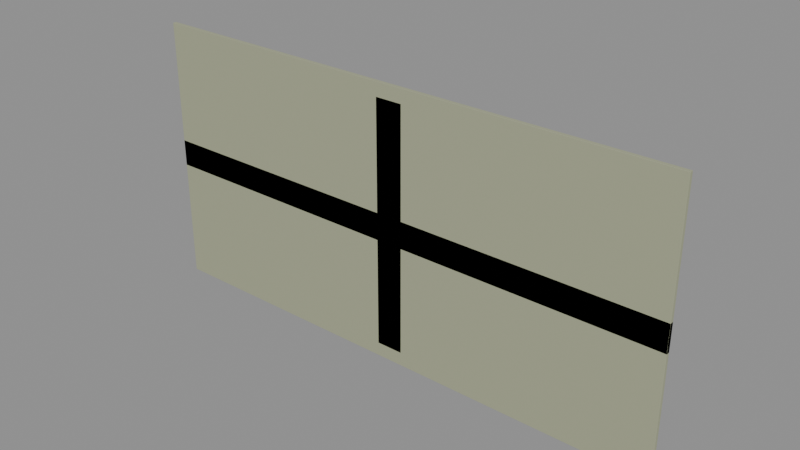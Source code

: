 # Source: blood_gulch.blend  (saved by Blender 5.1.30; exported with 4.5.12 LTS)
import bpy
from mathutils import Matrix  # noqa: F401  (used for matrix-valued properties, if any)

bpy.ops.wm.read_factory_settings(use_empty=True)
scene = bpy.context.scene
scene.name = 'Scene'

# ---- collections
col_redbase = bpy.data.collections.new('RedBase'); scene.collection.children.link(col_redbase)
col_bluebase = bpy.data.collections.new('BlueBase'); scene.collection.children.link(col_bluebase)
col_neutral = bpy.data.collections.new('Neutral'); scene.collection.children.link(col_neutral)
col_cliffs = bpy.data.collections.new('Cliffs'); scene.collection.children.link(col_cliffs)
col_rocks = bpy.data.collections.new('Rocks'); scene.collection.children.link(col_rocks)

# ---- materials (node trees are filled in below, after node groups)
mat_redbase = bpy.data.materials.new('RedBase')
mat_neutral = bpy.data.materials.new('Neutral')
mat_redaccent = bpy.data.materials.new('RedAccent')
mat_bluebase = bpy.data.materials.new('BlueBase')
mat_blueaccent = bpy.data.materials.new('BlueAccent')
mat_rock = bpy.data.materials.new('Rock')
mat_cliff = bpy.data.materials.new('Cliff')

# ---- material node trees
mat_redbase.use_nodes = True; mat_redbase.node_tree.nodes.clear()
_N = mat_redbase.node_tree.nodes; _L = mat_redbase.node_tree.links
n0 = _N.new('ShaderNodeBsdfPrincipled'); n0.name = 'Principled BSDF'; n0.location = (-200, 100)
n0.inputs[0].default_value = (0.65, 0.15, 0.1, 1.0)
n0.inputs[1].default_value = 0.12
n0.inputs[2].default_value = 0.55
n1 = _N.new('ShaderNodeOutputMaterial'); n1.name = 'Material Output'; n1.location = (200, 100)
_L.new(n0.outputs[0], n1.inputs[0])
n1.is_active_output = True
mat_neutral.use_nodes = True; mat_neutral.node_tree.nodes.clear()
_N = mat_neutral.node_tree.nodes; _L = mat_neutral.node_tree.links
n0 = _N.new('ShaderNodeBsdfPrincipled'); n0.name = 'Principled BSDF'; n0.location = (-200, 100)
n0.inputs[0].default_value = (0.4, 0.42, 0.28, 1.0)
n0.inputs[1].default_value = 0.08
n0.inputs[2].default_value = 0.6
n1 = _N.new('ShaderNodeOutputMaterial'); n1.name = 'Material Output'; n1.location = (200, 100)
_L.new(n0.outputs[0], n1.inputs[0])
n1.is_active_output = True
mat_redaccent.use_nodes = True; mat_redaccent.node_tree.nodes.clear()
_N = mat_redaccent.node_tree.nodes; _L = mat_redaccent.node_tree.links
n0 = _N.new('ShaderNodeBsdfPrincipled'); n0.name = 'Principled BSDF'; n0.location = (-200, 100)
n0.inputs[0].default_value = (0.8, 0.25, 0.15, 1.0)
n0.inputs[1].default_value = 0.3
n0.inputs[2].default_value = 0.35
n1 = _N.new('ShaderNodeOutputMaterial'); n1.name = 'Material Output'; n1.location = (200, 100)
_L.new(n0.outputs[0], n1.inputs[0])
n1.is_active_output = True
mat_bluebase.use_nodes = True; mat_bluebase.node_tree.nodes.clear()
_N = mat_bluebase.node_tree.nodes; _L = mat_bluebase.node_tree.links
n0 = _N.new('ShaderNodeBsdfPrincipled'); n0.name = 'Principled BSDF'; n0.location = (-200, 100)
n0.inputs[0].default_value = (0.12, 0.3, 0.65, 1.0)
n0.inputs[1].default_value = 0.12
n0.inputs[2].default_value = 0.55
n1 = _N.new('ShaderNodeOutputMaterial'); n1.name = 'Material Output'; n1.location = (200, 100)
_L.new(n0.outputs[0], n1.inputs[0])
n1.is_active_output = True
mat_blueaccent.use_nodes = True; mat_blueaccent.node_tree.nodes.clear()
_N = mat_blueaccent.node_tree.nodes; _L = mat_blueaccent.node_tree.links
n0 = _N.new('ShaderNodeBsdfPrincipled'); n0.name = 'Principled BSDF'; n0.location = (-200, 100)
n0.inputs[0].default_value = (0.2, 0.4, 0.75, 1.0)
n0.inputs[1].default_value = 0.3
n0.inputs[2].default_value = 0.35
n1 = _N.new('ShaderNodeOutputMaterial'); n1.name = 'Material Output'; n1.location = (200, 100)
_L.new(n0.outputs[0], n1.inputs[0])
n1.is_active_output = True
mat_rock.use_nodes = True; mat_rock.node_tree.nodes.clear()
_N = mat_rock.node_tree.nodes; _L = mat_rock.node_tree.links
n0 = _N.new('ShaderNodeBsdfPrincipled'); n0.name = 'Principled BSDF'; n0.location = (-200, 100)
n0.inputs[0].default_value = (0.3, 0.28, 0.25, 1.0)
n0.inputs[1].default_value = 0.02
n0.inputs[2].default_value = 0.9
n1 = _N.new('ShaderNodeOutputMaterial'); n1.name = 'Material Output'; n1.location = (200, 100)
_L.new(n0.outputs[0], n1.inputs[0])
n1.is_active_output = True
mat_cliff.use_nodes = True; mat_cliff.node_tree.nodes.clear()
_N = mat_cliff.node_tree.nodes; _L = mat_cliff.node_tree.links
n0 = _N.new('ShaderNodeBsdfPrincipled'); n0.name = 'Principled BSDF'; n0.location = (-200, 100)
n0.inputs[0].default_value = (0.25, 0.27, 0.2, 1.0)
n0.inputs[1].default_value = 0.05
n0.inputs[2].default_value = 0.75
n1 = _N.new('ShaderNodeOutputMaterial'); n1.name = 'Material Output'; n1.location = (200, 100)
_L.new(n0.outputs[0], n1.inputs[0])
n1.is_active_output = True

# ---- meshes
me_struct_1 = bpy.data.meshes.new('struct_1')
me_struct_1.from_pydata([(-28.0, 0.0, -8.0), (-28.0, 0.0, 8.0), (-28.0, 2.0, -8.0), (-28.0, 2.0, 8.0), (-20.0, 0.0, -8.0), (-20.0, 0.0, 8.0), (-20.0, 2.0, -8.0), (-20.0, 2.0, 8.0), (-40.0, -0.5, -20.0), (-40.0, -0.5, 20.0), (-40.0, 0.05, -20.0), (-40.0, 0.05, 20.0), (40.0, -0.5, -20.0), (40.0, -0.5, 20.0), (40.0, 0.05, -20.0), (40.0, 0.05, 20.0), (-27.84, 1.94, -7.68), (-27.84, 1.94, 7.68), (-27.84, 2.0, -7.68), (-27.84, 2.0, 7.68), (-20.16, 1.94, -7.68), (-20.16, 1.94, 7.68), (-20.16, 2.0, -7.68), (-20.16, 2.0, 7.68), (-28.0, 0.0, -8.0), (-28.0, 0.0, 8.0), (-28.0, 0.3, -8.0), (-28.0, 0.3, 8.0), (-20.0, 0.0, -8.0), (-20.0, 0.0, 8.0), (-20.0, 0.3, -8.0), (-20.0, 0.3, 8.0), (-28.0, 0.0, 2.0), (-28.0, 0.0, 3.0), (-28.0, 2.5, 2.0), (-28.0, 2.5, 3.0), (-18.0, 0.0, 2.0), (-18.0, 0.0, 3.0), (-18.0, 2.5, 2.0), (-18.0, 2.5, 3.0), (-27.8, 2.44, 2.02), (-27.8, 2.44, 2.98), (-27.8, 2.5, 2.02), (-27.8, 2.5, 2.98), (-18.2, 2.44, 2.02), (-18.2, 2.44, 2.98), (-18.2, 2.5, 2.02), (-18.2, 2.5, 2.98), (-28.0, 0.0, -3.0), (-28.0, 0.0, -2.0), (-28.0, 2.5, -3.0), (-28.0, 2.5, -2.0), (-18.0, 0.0, -3.0), (-18.0, 0.0, -2.0), (-18.0, 2.5, -3.0), (-18.0, 2.5, -2.0), (-27.8, 2.44, -2.98), (-27.8, 2.44, -2.02), (-27.8, 2.5, -2.98), (-27.8, 2.5, -2.02), (-18.2, 2.44, -2.98), (-18.2, 2.44, -2.02), (-18.2, 2.5, -2.98), (-18.2, 2.5, -2.02), (-28.0, 0.0, 3.0), (-28.0, 0.0, 5.0), (-28.0, 2.0, 3.0), (-28.0, 2.0, 5.0), (-26.0, 0.0, 3.0), (-26.0, 0.0, 5.0), (-26.0, 2.0, 3.0), (-26.0, 2.0, 5.0), (-27.96, 1.94, 3.04), (-27.96, 1.94, 4.96), (-27.96, 2.0, 3.04), (-27.96, 2.0, 4.96), (-26.04, 1.94, 3.04), (-26.04, 1.94, 4.96), (-26.04, 2.0, 3.04), (-26.04, 2.0, 4.96), (-28.0, 0.0, -5.0), (-28.0, 0.0, -3.0), (-28.0, 2.0, -5.0), (-28.0, 2.0, -3.0), (-26.0, 0.0, -5.0), (-26.0, 0.0, -3.0), (-26.0, 2.0, -5.0), (-26.0, 2.0, -3.0), (-27.96, 1.94, -4.96), (-27.96, 1.94, -3.04), (-27.96, 2.0, -4.96), (-27.96, 2.0, -3.04), (-26.04, 1.94, -4.96), (-26.04, 1.94, -3.04), (-26.04, 2.0, -4.96), (-26.04, 2.0, -3.04), (-23.0, 0.0, 1.0), (-23.0, 0.0, 3.0), (-23.0, 0.8, 1.0), (-23.0, 0.8, 3.0), (-21.0, 0.0, 1.0), (-21.0, 0.0, 3.0), (-21.0, 0.8, 1.0), (-21.0, 0.8, 3.0), (-20.5, 0.2, -1.5), (-20.5, 0.2, 1.5), (-20.5, 0.5, -1.5), (-20.5, 0.5, 1.5), (-18.5, 0.2, -1.5), (-18.5, 0.2, 1.5), (-18.5, 0.5, -1.5), (-18.5, 0.5, 1.5), (-17.8, 0.0, -1.2), (-17.8, 0.0, 1.2), (-17.8, 1.3, -1.2), (-17.8, 1.3, 1.2), (-16.8, 0.0, -1.2), (-16.8, 0.0, 1.2), (-16.8, 1.3, -1.2), (-16.8, 1.3, 1.2), (20.0, 0.0, -8.0), (20.0, 0.0, 8.0), (20.0, 2.0, -8.0), (20.0, 2.0, 8.0), (28.0, 0.0, -8.0), (28.0, 0.0, 8.0), (28.0, 2.0, -8.0), (28.0, 2.0, 8.0), (20.16, 1.94, -7.68), (20.16, 1.94, 7.68), (20.16, 2.0, -7.68), (20.16, 2.0, 7.68), (27.84, 1.94, -7.68), (27.84, 1.94, 7.68), (27.84, 2.0, -7.68), (27.84, 2.0, 7.68), (20.0, 0.0, -8.0), (20.0, 0.0, 8.0), (20.0, 0.3, -8.0), (20.0, 0.3, 8.0), (28.0, 0.0, -8.0), (28.0, 0.0, 8.0), (28.0, 0.3, -8.0), (28.0, 0.3, 8.0), (18.0, 0.0, 2.0), (18.0, 0.0, 3.0), (18.0, 2.5, 2.0), (18.0, 2.5, 3.0), (28.0, 0.0, 2.0), (28.0, 0.0, 3.0), (28.0, 2.5, 2.0), (28.0, 2.5, 3.0), (18.2, 2.44, 2.02), (18.2, 2.44, 2.98), (18.2, 2.5, 2.02), (18.2, 2.5, 2.98), (27.8, 2.44, 2.02), (27.8, 2.44, 2.98), (27.8, 2.5, 2.02), (27.8, 2.5, 2.98), (18.0, 0.0, -3.0), (18.0, 0.0, -2.0), (18.0, 2.5, -3.0), (18.0, 2.5, -2.0), (28.0, 0.0, -3.0), (28.0, 0.0, -2.0), (28.0, 2.5, -3.0), (28.0, 2.5, -2.0), (18.2, 2.44, -2.98), (18.2, 2.44, -2.02), (18.2, 2.5, -2.98), (18.2, 2.5, -2.02), (27.8, 2.44, -2.98), (27.8, 2.44, -2.02), (27.8, 2.5, -2.98), (27.8, 2.5, -2.02), (26.0, 0.0, 3.0), (26.0, 0.0, 5.0), (26.0, 2.0, 3.0), (26.0, 2.0, 5.0), (28.0, 0.0, 3.0), (28.0, 0.0, 5.0), (28.0, 2.0, 3.0), (28.0, 2.0, 5.0), (26.04, 1.94, 3.04), (26.04, 1.94, 4.96), (26.04, 2.0, 3.04), (26.04, 2.0, 4.96), (27.96, 1.94, 3.04), (27.96, 1.94, 4.96), (27.96, 2.0, 3.04), (27.96, 2.0, 4.96), (26.0, 0.0, -5.0), (26.0, 0.0, -3.0), (26.0, 2.0, -5.0), (26.0, 2.0, -3.0), (28.0, 0.0, -5.0), (28.0, 0.0, -3.0), (28.0, 2.0, -5.0), (28.0, 2.0, -3.0), (26.04, 1.94, -4.96), (26.04, 1.94, -3.04), (26.04, 2.0, -4.96), (26.04, 2.0, -3.04), (27.96, 1.94, -4.96), (27.96, 1.94, -3.04), (27.96, 2.0, -4.96), (27.96, 2.0, -3.04), (21.0, 0.0, 1.0), (21.0, 0.0, 3.0), (21.0, 0.8, 1.0), (21.0, 0.8, 3.0), (23.0, 0.0, 1.0), (23.0, 0.0, 3.0), (23.0, 0.8, 1.0), (23.0, 0.8, 3.0), (18.5, 0.2, -1.5), (18.5, 0.2, 1.5), (18.5, 0.5, -1.5), (18.5, 0.5, 1.5), (20.5, 0.2, -1.5), (20.5, 0.2, 1.5), (20.5, 0.5, -1.5), (20.5, 0.5, 1.5), (16.8, 0.0, -1.2), (16.8, 0.0, 1.2), (16.8, 1.3, -1.2), (16.8, 1.3, 1.2), (17.8, 0.0, -1.2), (17.8, 0.0, 1.2), (17.8, 1.3, -1.2), (17.8, 1.3, 1.2), (-4.5, 0.75, -3.55), (-3.74, 0.198, -2.97), (-4.79, -0.1432, -2.97), (-5.439, 0.75, -2.97), (-4.79, 1.643, -2.97), (-3.74, 1.302, -2.97), (-4.21, -0.1432, -2.03), (-5.26, 0.198, -2.03), (-5.26, 1.302, -2.03), (-4.21, 1.643, -2.03), (-3.561, 0.75, -2.03), (-4.5, 0.75, -1.45), (-4.671, 0.225, -3.393), (-4.053, 0.4255, -3.393), (-4.224, -0.09946, -3.052), (-3.607, 0.75, -3.052), (-4.053, 1.074, -3.393), (-5.052, 0.75, -3.393), (-5.223, 0.225, -3.052), (-4.671, 1.275, -3.393), (-5.223, 1.275, -3.052), (-4.224, 1.599, -3.052), (-3.501, 0.4255, -2.5), (-3.501, 1.074, -2.5), (-4.5, -0.3, -2.5), (-3.883, -0.09947, -2.5), (-5.499, 0.4255, -2.5), (-5.117, -0.09947, -2.5), (-5.117, 1.599, -2.5), (-5.499, 1.074, -2.5), (-3.883, 1.599, -2.5), (-4.5, 1.8, -2.5), (-3.777, 0.225, -1.948), (-4.776, -0.09946, -1.948), (-5.393, 0.75, -1.948), (-4.776, 1.599, -1.948), (-3.777, 1.275, -1.948), (-4.329, 0.225, -1.607), (-3.948, 0.75, -1.607), (-4.947, 0.4255, -1.607), (-4.947, 1.074, -1.607), (-4.329, 1.275, -1.607), (5.952, 0.375, 2.81), (4.81, 0.375, 1.048), (5.952, 1.125, 2.81), (4.81, 1.125, 1.048), (4.19, 0.375, 3.952), (3.048, 0.375, 2.19), (4.19, 1.125, 3.952), (3.048, 1.125, 2.19), (-1.0, 0.0, 0.5), (-1.0, 0.0, 1.5), (-1.0, 0.8, 0.5), (-1.0, 0.8, 1.5), (1.0, 0.0, 0.5), (1.0, 0.0, 1.5), (1.0, 0.8, 0.5), (1.0, 0.8, 1.5), (-35.0, 0.0, -18.0), (-35.0, 0.0, -16.0), (-35.0, 4.0, -18.0), (-35.0, 4.0, -16.0), (35.0, 0.0, -18.0), (35.0, 0.0, -16.0), (35.0, 4.0, -18.0), (35.0, 4.0, -16.0), (-35.0, 0.0, 16.0), (-35.0, 0.0, 18.0), (-35.0, 4.0, 16.0), (-35.0, 4.0, 18.0), (35.0, 0.0, 16.0), (35.0, 0.0, 18.0), (35.0, 4.0, 16.0), (35.0, 4.0, 18.0), (-38.0, 0.0, -18.0), (-38.0, 0.0, 18.0), (-38.0, 4.0, -18.0), (-38.0, 4.0, 18.0), (-36.0, 0.0, -18.0), (-36.0, 0.0, 18.0), (-36.0, 4.0, -18.0), (-36.0, 4.0, 18.0), (36.0, 0.0, -18.0), (36.0, 0.0, 18.0), (36.0, 4.0, -18.0), (36.0, 4.0, 18.0), (38.0, 0.0, -18.0), (38.0, 0.0, 18.0), (38.0, 4.0, -18.0), (38.0, 4.0, 18.0), (-33.0, 0.0, -17.0), (-33.0, 0.0, -14.0), (-33.0, 2.5, -17.0), (-33.0, 2.5, -14.0), (-29.0, 0.0, -17.0), (-29.0, 0.0, -14.0), (-29.0, 2.5, -17.0), (-29.0, 2.5, -14.0), (-32.92, 2.44, -16.94), (-32.92, 2.44, -14.06), (-32.92, 2.5, -16.94), (-32.92, 2.5, -14.06), (-29.08, 2.44, -16.94), (-29.08, 2.44, -14.06), (-29.08, 2.5, -16.94), (-29.08, 2.5, -14.06), (29.0, 0.0, 14.0), (29.0, 0.0, 17.0), (29.0, 2.5, 14.0), (29.0, 2.5, 17.0), (33.0, 0.0, 14.0), (33.0, 0.0, 17.0), (33.0, 2.5, 14.0), (33.0, 2.5, 17.0), (29.08, 2.44, 14.06), (29.08, 2.44, 16.94), (29.08, 2.5, 14.06), (29.08, 2.5, 16.94), (32.92, 2.44, 14.06), (32.92, 2.44, 16.94), (32.92, 2.5, 14.06), (32.92, 2.5, 16.94), (-2.0, -0.5, -18.0), (-2.0, -0.5, 18.0), (-2.0, 0.05, -18.0), (-2.0, 0.05, 18.0), (2.0, -0.5, -18.0), (2.0, -0.5, 18.0), (2.0, 0.05, -18.0), (2.0, 0.05, 18.0), (-40.0, -0.5, -2.0), (-40.0, -0.5, 2.0), (-40.0, 0.05, -2.0), (-40.0, 0.05, 2.0), (40.0, -0.5, -2.0), (40.0, -0.5, 2.0), (40.0, 0.05, -2.0), (40.0, 0.05, 2.0)], [], [(0, 1, 3, 2), (2, 3, 7, 6), (6, 7, 5, 4), (4, 5, 1, 0), (2, 6, 4, 0), (7, 3, 1, 5), (8, 9, 11, 10), (10, 11, 15, 14), (14, 15, 13, 12), (12, 13, 9, 8), (10, 14, 12, 8), (15, 11, 9, 13), (16, 17, 19, 18), (18, 19, 23, 22), (22, 23, 21, 20), (20, 21, 17, 16), (18, 22, 20, 16), (23, 19, 17, 21), (24, 25, 27, 26), (26, 27, 31, 30), (30, 31, 29, 28), (28, 29, 25, 24), (26, 30, 28, 24), (31, 27, 25, 29), (32, 33, 35, 34), (34, 35, 39, 38), (38, 39, 37, 36), (36, 37, 33, 32), (34, 38, 36, 32), (39, 35, 33, 37), (40, 41, 43, 42), (42, 43, 47, 46), (46, 47, 45, 44), (44, 45, 41, 40), (42, 46, 44, 40), (47, 43, 41, 45), (48, 49, 51, 50), (50, 51, 55, 54), (54, 55, 53, 52), (52, 53, 49, 48), (50, 54, 52, 48), (55, 51, 49, 53), (56, 57, 59, 58), (58, 59, 63, 62), (62, 63, 61, 60), (60, 61, 57, 56), (58, 62, 60, 56), (63, 59, 57, 61), (64, 65, 67, 66), (66, 67, 71, 70), (70, 71, 69, 68), (68, 69, 65, 64), (66, 70, 68, 64), (71, 67, 65, 69), (72, 73, 75, 74), (74, 75, 79, 78), (78, 79, 77, 76), (76, 77, 73, 72), (74, 78, 76, 72), (79, 75, 73, 77), (80, 81, 83, 82), (82, 83, 87, 86), (86, 87, 85, 84), (84, 85, 81, 80), (82, 86, 84, 80), (87, 83, 81, 85), (88, 89, 91, 90), (90, 91, 95, 94), (94, 95, 93, 92), (92, 93, 89, 88), (90, 94, 92, 88), (95, 91, 89, 93), (96, 97, 99, 98), (98, 99, 103, 102), (102, 103, 101, 100), (100, 101, 97, 96), (98, 102, 100, 96), (103, 99, 97, 101), (104, 105, 107, 106), (106, 107, 111, 110), (110, 111, 109, 108), (108, 109, 105, 104), (106, 110, 108, 104), (111, 107, 105, 109), (112, 113, 115, 114), (114, 115, 119, 118), (118, 119, 117, 116), (116, 117, 113, 112), (114, 118, 116, 112), (119, 115, 113, 117), (120, 121, 123, 122), (122, 123, 127, 126), (126, 127, 125, 124), (124, 125, 121, 120), (122, 126, 124, 120), (127, 123, 121, 125), (128, 129, 131, 130), (130, 131, 135, 134), (134, 135, 133, 132), (132, 133, 129, 128), (130, 134, 132, 128), (135, 131, 129, 133), (136, 137, 139, 138), (138, 139, 143, 142), (142, 143, 141, 140), (140, 141, 137, 136), (138, 142, 140, 136), (143, 139, 137, 141), (144, 145, 147, 146), (146, 147, 151, 150), (150, 151, 149, 148), (148, 149, 145, 144), (146, 150, 148, 144), (151, 147, 145, 149), (152, 153, 155, 154), (154, 155, 159, 158), (158, 159, 157, 156), (156, 157, 153, 152), (154, 158, 156, 152), (159, 155, 153, 157), (160, 161, 163, 162), (162, 163, 167, 166), (166, 167, 165, 164), (164, 165, 161, 160), (162, 166, 164, 160), (167, 163, 161, 165), (168, 169, 171, 170), (170, 171, 175, 174), (174, 175, 173, 172), (172, 173, 169, 168), (170, 174, 172, 168), (175, 171, 169, 173), (176, 177, 179, 178), (178, 179, 183, 182), (182, 183, 181, 180), (180, 181, 177, 176), (178, 182, 180, 176), (183, 179, 177, 181), (184, 185, 187, 186), (186, 187, 191, 190), (190, 191, 189, 188), (188, 189, 185, 184), (186, 190, 188, 184), (191, 187, 185, 189), (192, 193, 195, 194), (194, 195, 199, 198), (198, 199, 197, 196), (196, 197, 193, 192), (194, 198, 196, 192), (199, 195, 193, 197), (200, 201, 203, 202), (202, 203, 207, 206), (206, 207, 205, 204), (204, 205, 201, 200), (202, 206, 204, 200), (207, 203, 201, 205), (208, 209, 211, 210), (210, 211, 215, 214), (214, 215, 213, 212), (212, 213, 209, 208), (210, 214, 212, 208), (215, 211, 209, 213), (216, 217, 219, 218), (218, 219, 223, 222), (222, 223, 221, 220), (220, 221, 217, 216), (218, 222, 220, 216), (223, 219, 217, 221), (224, 225, 227, 226), (226, 227, 231, 230), (230, 231, 229, 228), (228, 229, 225, 224), (226, 230, 228, 224), (231, 227, 225, 229), (232, 245, 244), (233, 245, 247), (232, 244, 249), (232, 249, 251), (232, 251, 248), (233, 247, 254), (234, 246, 256), (235, 250, 258), (236, 252, 260), (237, 253, 262), (233, 254, 257), (234, 256, 259), (235, 258, 261), (236, 260, 263), (237, 262, 255), (238, 264, 269), (239, 265, 271), (240, 266, 272), (241, 267, 273), (242, 268, 270), (270, 273, 243), (270, 268, 273), (268, 241, 273), (273, 272, 243), (273, 267, 272), (267, 240, 272), (272, 271, 243), (272, 266, 271), (266, 239, 271), (271, 269, 243), (271, 265, 269), (265, 238, 269), (269, 270, 243), (269, 264, 270), (264, 242, 270), (255, 268, 242), (255, 262, 268), (262, 241, 268), (263, 267, 241), (263, 260, 267), (260, 240, 267), (261, 266, 240), (261, 258, 266), (258, 239, 266), (259, 265, 239), (259, 256, 265), (256, 238, 265), (257, 264, 238), (257, 254, 264), (254, 242, 264), (262, 263, 241), (262, 253, 263), (253, 236, 263), (260, 261, 240), (260, 252, 261), (252, 235, 261), (258, 259, 239), (258, 250, 259), (250, 234, 259), (256, 257, 238), (256, 246, 257), (246, 233, 257), (254, 255, 242), (254, 247, 255), (247, 237, 255), (248, 253, 237), (248, 251, 253), (251, 236, 253), (251, 252, 236), (251, 249, 252), (249, 235, 252), (249, 250, 235), (249, 244, 250), (244, 234, 250), (247, 248, 237), (247, 245, 248), (245, 232, 248), (244, 246, 234), (244, 245, 246), (245, 233, 246), (274, 275, 277, 276), (276, 277, 281, 280), (280, 281, 279, 278), (278, 279, 275, 274), (276, 280, 278, 274), (281, 277, 275, 279), (282, 283, 285, 284), (284, 285, 289, 288), (288, 289, 287, 286), (286, 287, 283, 282), (284, 288, 286, 282), (289, 285, 283, 287), (290, 291, 293, 292), (292, 293, 297, 296), (296, 297, 295, 294), (294, 295, 291, 290), (292, 296, 294, 290), (297, 293, 291, 295), (298, 299, 301, 300), (300, 301, 305, 304), (304, 305, 303, 302), (302, 303, 299, 298), (300, 304, 302, 298), (305, 301, 299, 303), (306, 307, 309, 308), (308, 309, 313, 312), (312, 313, 311, 310), (310, 311, 307, 306), (308, 312, 310, 306), (313, 309, 307, 311), (314, 315, 317, 316), (316, 317, 321, 320), (320, 321, 319, 318), (318, 319, 315, 314), (316, 320, 318, 314), (321, 317, 315, 319), (322, 323, 325, 324), (324, 325, 329, 328), (328, 329, 327, 326), (326, 327, 323, 322), (324, 328, 326, 322), (329, 325, 323, 327), (330, 331, 333, 332), (332, 333, 337, 336), (336, 337, 335, 334), (334, 335, 331, 330), (332, 336, 334, 330), (337, 333, 331, 335), (338, 339, 341, 340), (340, 341, 345, 344), (344, 345, 343, 342), (342, 343, 339, 338), (340, 344, 342, 338), (345, 341, 339, 343), (346, 347, 349, 348), (348, 349, 353, 352), (352, 353, 351, 350), (350, 351, 347, 346), (348, 352, 350, 346), (353, 349, 347, 351), (354, 355, 357, 356), (356, 357, 361, 360), (360, 361, 359, 358), (358, 359, 355, 354), (356, 360, 358, 354), (361, 357, 355, 359), (362, 363, 365, 364), (364, 365, 369, 368), (368, 369, 367, 366), (366, 367, 363, 362), (364, 368, 366, 362), (369, 365, 363, 367)])
me_struct_1.polygons.foreach_set('material_index', [0, 0, 0, 0, 0, 0, 1, 1, 1, 1, 1, 1, 2, 2, 2, 2, 2, 2, 0, 0, 0, 0, 0, 0, 0, 0, 0, 0, 0, 0, 2, 2, 2, 2, 2, 2, 0, 0, 0, 0, 0, 0, 2, 2, 2, 2, 2, 2, 0, 0, 0, 0, 0, 0, 2, 2, 2, 2, 2, 2, 0, 0, 0, 0, 0, 0, 2, 2, 2, 2, 2, 2, 0, 0, 0, 0, 0, 0, 0, 0, 0, 0, 0, 0, 0, 0, 0, 0, 0, 0, 3, 3, 3, 3, 3, 3, 4, 4, 4, 4, 4, 4, 3, 3, 3, 3, 3, 3, 3, 3, 3, 3, 3, 3, 4, 4, 4, 4, 4, 4, 3, 3, 3, 3, 3, 3, 4, 4, 4, 4, 4, 4, 3, 3, 3, 3, 3, 3, 4, 4, 4, 4, 4, 4, 3, 3, 3, 3, 3, 3, 4, 4, 4, 4, 4, 4, 3, 3, 3, 3, 3, 3, 3, 3, 3, 3, 3, 3, 3, 3, 3, 3, 3, 3, 5, 5, 5, 5, 5, 5, 5, 5, 5, 5, 5, 5, 5, 5, 5, 5, 5, 5, 5, 5, 5, 5, 5, 5, 5, 5, 5, 5, 5, 5, 5, 5, 5, 5, 5, 5, 5, 5, 5, 5, 5, 5, 5, 5, 5, 5, 5, 5, 5, 5, 5, 5, 5, 5, 5, 5, 5, 5, 5, 5, 5, 5, 5, 5, 5, 5, 5, 5, 5, 5, 5, 5, 5, 5, 5, 5, 5, 5, 5, 5, 5, 5, 5, 5, 5, 5, 1, 1, 1, 1, 1, 1, 6, 6, 6, 6, 6, 6, 6, 6, 6, 6, 6, 6, 6, 6, 6, 6, 6, 6, 6, 6, 6, 6, 6, 6, 0, 0, 0, 0, 0, 0, 2, 2, 2, 2, 2, 2, 3, 3, 3, 3, 3, 3, 4, 4, 4, 4, 4, 4, 1, 1, 1, 1, 1, 1, 1, 1, 1, 1, 1, 1])
me_struct_1.materials.append(mat_redbase)
me_struct_1.materials.append(mat_neutral)
me_struct_1.materials.append(mat_redaccent)
me_struct_1.materials.append(mat_bluebase)
me_struct_1.materials.append(mat_blueaccent)
me_struct_1.materials.append(mat_rock)
me_struct_1.materials.append(mat_cliff)
me_struct_1.update()

# ---- objects
ob_struct_1 = bpy.data.objects.new('struct_1', me_struct_1)

# ---- transforms, parenting, visibility, modifiers, constraints
ob_struct_1.location = (0.0, 0.0, 0.0)
_m = ob_struct_1.modifiers.new('Bevel', 'BEVEL')
_m.width = 0.02
_m.width_pct = 0.02
_m.segments = 2

# ---- collection membership
scene.collection.objects.link(ob_struct_1)
col_redbase.objects.link(ob_struct_1)

# ---- scene / render settings (as saved in the file)
scene.frame_start = 1; scene.frame_end = 250; scene.frame_set(1)
scene.render.engine = 'BLENDER_EEVEE_NEXT'
scene.render.bake_bias = 0.0
scene.render.bake_samples = 0
scene.cycles.sampling_pattern = 'TABULATED_SOBOL'
scene.eevee.use_volume_custom_range = False
bpy.context.view_layer.update()

# ---- added for rendering (the .blend has no active camera and no usable light): camera, sun + grey world if the file has none
cam_auto = bpy.data.cameras.new('AutoCamera')
cam_auto.lens = 50.0
cam_auto.sensor_width = 36.0
cam_auto.clip_end = 1454.17
ob_auto_camera = bpy.data.objects.new('AutoCamera', cam_auto)
scene.collection.objects.link(ob_auto_camera)
ob_auto_camera.location = (82.8593, -97.6811, 66.2874)
ob_auto_camera.rotation_euler = (1.09748, -7.21219e-08, 0.694738)
scene.camera = ob_auto_camera
light_auto_sun = bpy.data.lights.new('AutoSun', 'SUN')
light_auto_sun.energy = 3.0
light_auto_sun.angle = 0.0523599
ob_auto_sun = bpy.data.objects.new('AutoSun', light_auto_sun)
scene.collection.objects.link(ob_auto_sun)
ob_auto_sun.rotation_euler = (0.872665, 0.174533, 0.523599)
if scene.world is None:
    world_auto = bpy.data.worlds.new('AutoWorld')
    world_auto.color = (0.3, 0.3, 0.3)
    scene.world = world_auto
bpy.context.view_layer.update()
